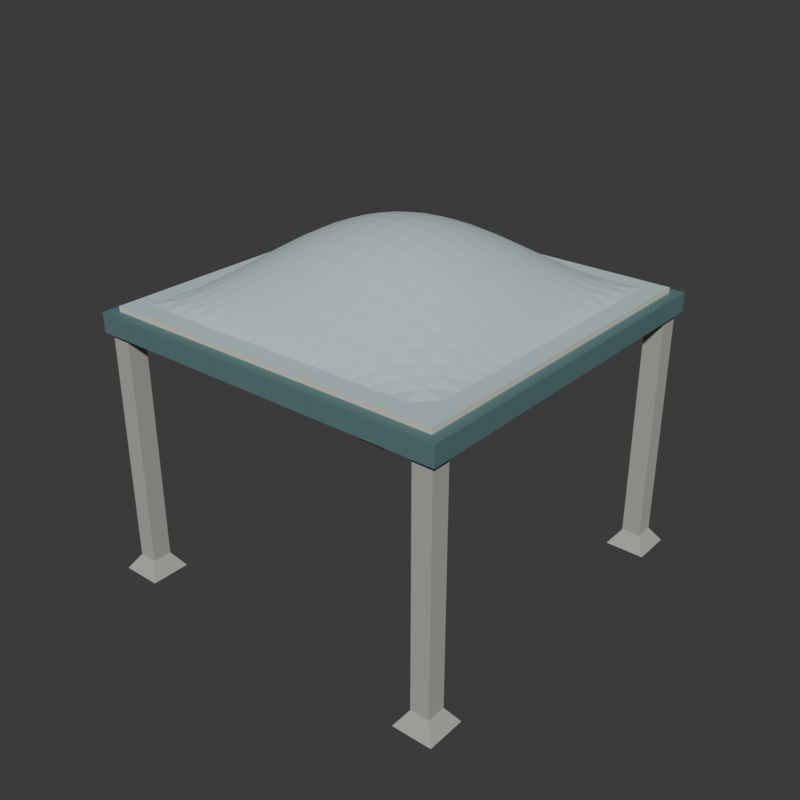 # Source: source.blend  (saved by Blender 4.3.34; exported with 4.5.12 LTS)
import bpy
from mathutils import Matrix  # noqa: F401  (used for matrix-valued properties, if any)

bpy.ops.wm.read_factory_settings(use_empty=True)
scene = bpy.context.scene
scene.name = 'Scene'

# ---- collections
col_collection = bpy.data.collections.new('Collection'); scene.collection.children.link(col_collection)

# ---- materials (node trees are filled in below, after node groups)
mat_cushionwholeupperpaleblue = bpy.data.materials.new('CushionWholeUpperPaleBlue')
mat_cushionwholeupperpaleblue.diffuse_color = (0.5, 0.66, 0.69, 1.0)
mat_cushionwholelowerwarmivory = bpy.data.materials.new('CushionWholeLowerWarmIvory')
mat_cushionwholelowerwarmivory.diffuse_color = (0.66, 0.64, 0.54, 1.0)
mat_wholeperimeterframedeepteal = bpy.data.materials.new('WholePerimeterFrameDeepTeal')
mat_wholeperimeterframedeepteal.diffuse_color = (0.12, 0.23, 0.24, 1.0)
mat_wholeintegralfootcolumns = bpy.data.materials.new('WholeIntegralFootColumns')
mat_wholeintegralfootcolumns.diffuse_color = (0.43, 0.42, 0.38, 1.0)

# ---- material node trees
mat_cushionwholeupperpaleblue.use_nodes = True; mat_cushionwholeupperpaleblue.node_tree.nodes.clear()
_N = mat_cushionwholeupperpaleblue.node_tree.nodes; _L = mat_cushionwholeupperpaleblue.node_tree.links
n0 = _N.new('ShaderNodeBsdfPrincipled'); n0.name = 'Principled BSDF'; n0.location = (10, 300)
n0.inputs[0].default_value = (0.5, 0.66, 0.69, 1.0)
n0.inputs[2].default_value = 0.79
n1 = _N.new('ShaderNodeOutputMaterial'); n1.name = 'Material Output'; n1.location = (300, 300)
_L.new(n0.outputs[0], n1.inputs[0])
n1.is_active_output = True
mat_cushionwholelowerwarmivory.use_nodes = True; mat_cushionwholelowerwarmivory.node_tree.nodes.clear()
_N = mat_cushionwholelowerwarmivory.node_tree.nodes; _L = mat_cushionwholelowerwarmivory.node_tree.links
n0 = _N.new('ShaderNodeBsdfPrincipled'); n0.name = 'Principled BSDF'; n0.location = (10, 300)
n0.inputs[0].default_value = (0.66, 0.64, 0.54, 1.0)
n0.inputs[2].default_value = 0.87
n1 = _N.new('ShaderNodeOutputMaterial'); n1.name = 'Material Output'; n1.location = (300, 300)
_L.new(n0.outputs[0], n1.inputs[0])
n1.is_active_output = True
mat_wholeperimeterframedeepteal.use_nodes = True; mat_wholeperimeterframedeepteal.node_tree.nodes.clear()
_N = mat_wholeperimeterframedeepteal.node_tree.nodes; _L = mat_wholeperimeterframedeepteal.node_tree.links
n0 = _N.new('ShaderNodeBsdfPrincipled'); n0.name = 'Principled BSDF'; n0.location = (10, 300)
n0.inputs[0].default_value = (0.12, 0.23, 0.24, 1.0)
n0.inputs[1].default_value = 0.22
n0.inputs[2].default_value = 0.65
n1 = _N.new('ShaderNodeOutputMaterial'); n1.name = 'Material Output'; n1.location = (300, 300)
_L.new(n0.outputs[0], n1.inputs[0])
n1.is_active_output = True
mat_wholeintegralfootcolumns.use_nodes = True; mat_wholeintegralfootcolumns.node_tree.nodes.clear()
_N = mat_wholeintegralfootcolumns.node_tree.nodes; _L = mat_wholeintegralfootcolumns.node_tree.links
n0 = _N.new('ShaderNodeBsdfPrincipled'); n0.name = 'Principled BSDF'; n0.location = (10, 300)
n0.inputs[0].default_value = (0.43, 0.42, 0.38, 1.0)
n0.inputs[2].default_value = 0.9
n1 = _N.new('ShaderNodeOutputMaterial'); n1.name = 'Material Output'; n1.location = (300, 300)
_L.new(n0.outputs[0], n1.inputs[0])
n1.is_active_output = True

# ---- world
world_world = bpy.data.worlds.new('World'); scene.world = world_world
world_world.use_nodes = True; world_world.node_tree.nodes.clear()
_N = world_world.node_tree.nodes; _L = world_world.node_tree.links
n0 = _N.new('ShaderNodeOutputWorld'); n0.name = 'World Output'; n0.location = (300, 300)
n1 = _N.new('ShaderNodeBackground'); n1.name = 'Background'; n1.location = (10, 300)
n1.inputs[0].default_value = (0.05088, 0.05088, 0.05088, 1.0)
_L.new(n1.outputs[0], n0.inputs[0])
n0.is_active_output = True
world_world.color = (0.05088, 0.05088, 0.05088)
world_world.sun_shadow_jitter_overblur = 0.0

# ---- meshes
me_wholedoublebulgedroofcushionexteriormesh = bpy.data.meshes.new('WholeDoubleBulgedRoofCushionExteriorMesh')
me_wholedoublebulgedroofcushionexteriormesh.from_pydata([(-2.0, -2.0, 3.12), (-1.78, -2.0, 3.12), (-1.558, -2.0, 3.12), (-1.335, -2.0, 3.12), (-1.112, -2.0, 3.12), (-0.89, -2.0, 3.12), (-0.6675, -2.0, 3.12), (-0.445, -2.0, 3.12), (-0.2225, -2.0, 3.12), (0.0, -2.0, 3.12), (0.2225, -2.0, 3.12), (0.445, -2.0, 3.12), (0.6675, -2.0, 3.12), (0.89, -2.0, 3.12), (1.112, -2.0, 3.12), (1.335, -2.0, 3.12), (1.558, -2.0, 3.12), (1.78, -2.0, 3.12), (2.0, -2.0, 3.12), (-2.0, -1.78, 3.12), (-1.78, -1.78, 3.12), (-1.558, -1.78, 3.12), (-1.335, -1.78, 3.12), (-1.112, -1.78, 3.12), (-0.89, -1.78, 3.12), (-0.6675, -1.78, 3.12), (-0.445, -1.78, 3.12), (-0.2225, -1.78, 3.12), (0.0, -1.78, 3.12), (0.2225, -1.78, 3.12), (0.445, -1.78, 3.12), (0.6675, -1.78, 3.12), (0.89, -1.78, 3.12), (1.112, -1.78, 3.12), (1.335, -1.78, 3.12), (1.558, -1.78, 3.12), (1.78, -1.78, 3.12), (2.0, -1.78, 3.12), (-2.0, -1.558, 3.12), (-1.78, -1.558, 3.12), (-1.558, -1.558, 3.076), (-1.335, -1.558, 3.038), (-1.112, -1.558, 3.006), (-0.89, -1.558, 2.979), (-0.6675, -1.558, 2.959), (-0.445, -1.558, 2.944), (-0.2225, -1.558, 2.935), (0.0, -1.558, 2.932), (0.2225, -1.558, 2.935), (0.445, -1.558, 2.944), (0.6675, -1.558, 2.959), (0.89, -1.558, 2.979), (1.112, -1.558, 3.006), (1.335, -1.558, 3.038), (1.558, -1.558, 3.076), (1.78, -1.558, 3.12), (2.0, -1.558, 3.12), (-2.0, -1.335, 3.12), (-1.78, -1.335, 3.12), (-1.558, -1.335, 3.038), (-1.335, -1.335, 2.967), (-1.112, -1.335, 2.907), (-0.89, -1.335, 2.858), (-0.6675, -1.335, 2.819), (-0.445, -1.335, 2.792), (-0.2225, -1.335, 2.775), (0.0, -1.335, 2.77), (0.2225, -1.335, 2.775), (0.445, -1.335, 2.792), (0.6675, -1.335, 2.819), (0.89, -1.335, 2.858), (1.112, -1.335, 2.907), (1.335, -1.335, 2.967), (1.558, -1.335, 3.038), (1.78, -1.335, 3.12), (2.0, -1.335, 3.12), (-2.0, -1.112, 3.12), (-1.78, -1.112, 3.12), (-1.558, -1.112, 3.006), (-1.335, -1.112, 2.907), (-1.112, -1.112, 2.823), (-0.89, -1.112, 2.754), (-0.6675, -1.112, 2.701), (-0.445, -1.112, 2.663), (-0.2225, -1.112, 2.64), (0.0, -1.112, 2.632), (0.2225, -1.112, 2.64), (0.445, -1.112, 2.663), (0.6675, -1.112, 2.701), (0.89, -1.112, 2.754), (1.112, -1.112, 2.823), (1.335, -1.112, 2.907), (1.558, -1.112, 3.006), (1.78, -1.112, 3.12), (2.0, -1.112, 3.12), (-2.0, -0.89, 3.12), (-1.78, -0.89, 3.12), (-1.558, -0.89, 2.979), (-1.335, -0.89, 2.858), (-1.112, -0.89, 2.754), (-0.89, -0.89, 2.67), (-0.6675, -0.89, 2.604), (-0.445, -0.89, 2.557), (-0.2225, -0.89, 2.529), (0.0, -0.89, 2.52), (0.2225, -0.89, 2.529), (0.445, -0.89, 2.557), (0.6675, -0.89, 2.604), (0.89, -0.89, 2.67), (1.112, -0.89, 2.754), (1.335, -0.89, 2.858), (1.558, -0.89, 2.979), (1.78, -0.89, 3.12), (2.0, -0.89, 3.12), (-2.0, -0.6675, 3.12), (-1.78, -0.6675, 3.12), (-1.558, -0.6675, 2.959), (-1.335, -0.6675, 2.819), (-1.112, -0.6675, 2.701), (-0.89, -0.6675, 2.604), (-0.6675, -0.6675, 2.529), (-0.445, -0.6675, 2.475), (-0.2225, -0.6675, 2.443), (0.0, -0.6675, 2.432), (0.2225, -0.6675, 2.443), (0.445, -0.6675, 2.475), (0.6675, -0.6675, 2.529), (0.89, -0.6675, 2.604), (1.112, -0.6675, 2.701), (1.335, -0.6675, 2.819), (1.558, -0.6675, 2.959), (1.78, -0.6675, 3.12), (2.0, -0.6675, 3.12), (-2.0, -0.445, 3.12), (-1.78, -0.445, 3.12), (-1.558, -0.445, 2.944), (-1.335, -0.445, 2.792), (-1.112, -0.445, 2.663), (-0.89, -0.445, 2.557), (-0.6675, -0.445, 2.475), (-0.445, -0.445, 2.417), (-0.2225, -0.445, 2.382), (0.0, -0.445, 2.37), (0.2225, -0.445, 2.382), (0.445, -0.445, 2.417), (0.6675, -0.445, 2.475), (0.89, -0.445, 2.557), (1.112, -0.445, 2.663), (1.335, -0.445, 2.792), (1.558, -0.445, 2.944), (1.78, -0.445, 3.12), (2.0, -0.445, 3.12), (-2.0, -0.2225, 3.12), (-1.78, -0.2225, 3.12), (-1.558, -0.2225, 2.935), (-1.335, -0.2225, 2.775), (-1.112, -0.2225, 2.64), (-0.89, -0.2225, 2.529), (-0.6675, -0.2225, 2.443), (-0.445, -0.2225, 2.382), (-0.2225, -0.2225, 2.345), (0.0, -0.2225, 2.332), (0.2225, -0.2225, 2.345), (0.445, -0.2225, 2.382), (0.6675, -0.2225, 2.443), (0.89, -0.2225, 2.529), (1.112, -0.2225, 2.64), (1.335, -0.2225, 2.775), (1.558, -0.2225, 2.935), (1.78, -0.2225, 3.12), (2.0, -0.2225, 3.12), (-2.0, 0.0, 3.12), (-1.78, 0.0, 3.12), (-1.558, 0.0, 2.932), (-1.335, 0.0, 2.77), (-1.112, 0.0, 2.632), (-0.89, 0.0, 2.52), (-0.6675, 0.0, 2.432), (-0.445, 0.0, 2.37), (-0.2225, 0.0, 2.332), (0.0, 0.0, 2.32), (0.2225, 0.0, 2.332), (0.445, 0.0, 2.37), (0.6675, 0.0, 2.432), (0.89, 0.0, 2.52), (1.112, 0.0, 2.632), (1.335, 0.0, 2.77), (1.558, 0.0, 2.932), (1.78, 0.0, 3.12), (2.0, 0.0, 3.12), (-2.0, 0.2225, 3.12), (-1.78, 0.2225, 3.12), (-1.558, 0.2225, 2.935), (-1.335, 0.2225, 2.775), (-1.112, 0.2225, 2.64), (-0.89, 0.2225, 2.529), (-0.6675, 0.2225, 2.443), (-0.445, 0.2225, 2.382), (-0.2225, 0.2225, 2.345), (0.0, 0.2225, 2.332), (0.2225, 0.2225, 2.345), (0.445, 0.2225, 2.382), (0.6675, 0.2225, 2.443), (0.89, 0.2225, 2.529), (1.112, 0.2225, 2.64), (1.335, 0.2225, 2.775), (1.558, 0.2225, 2.935), (1.78, 0.2225, 3.12), (2.0, 0.2225, 3.12), (-2.0, 0.445, 3.12), (-1.78, 0.445, 3.12), (-1.558, 0.445, 2.944), (-1.335, 0.445, 2.792), (-1.112, 0.445, 2.663), (-0.89, 0.445, 2.557), (-0.6675, 0.445, 2.475), (-0.445, 0.445, 2.417), (-0.2225, 0.445, 2.382), (0.0, 0.445, 2.37), (0.2225, 0.445, 2.382), (0.445, 0.445, 2.417), (0.6675, 0.445, 2.475), (0.89, 0.445, 2.557), (1.112, 0.445, 2.663), (1.335, 0.445, 2.792), (1.558, 0.445, 2.944), (1.78, 0.445, 3.12), (2.0, 0.445, 3.12), (-2.0, 0.6675, 3.12), (-1.78, 0.6675, 3.12), (-1.558, 0.6675, 2.959), (-1.335, 0.6675, 2.819), (-1.112, 0.6675, 2.701), (-0.89, 0.6675, 2.604), (-0.6675, 0.6675, 2.529), (-0.445, 0.6675, 2.475), (-0.2225, 0.6675, 2.443), (0.0, 0.6675, 2.432), (0.2225, 0.6675, 2.443), (0.445, 0.6675, 2.475), (0.6675, 0.6675, 2.529), (0.89, 0.6675, 2.604), (1.112, 0.6675, 2.701), (1.335, 0.6675, 2.819), (1.558, 0.6675, 2.959), (1.78, 0.6675, 3.12), (2.0, 0.6675, 3.12), (-2.0, 0.89, 3.12), (-1.78, 0.89, 3.12), (-1.558, 0.89, 2.979), (-1.335, 0.89, 2.858), (-1.112, 0.89, 2.754), (-0.89, 0.89, 2.67), (-0.6675, 0.89, 2.604), (-0.445, 0.89, 2.557), (-0.2225, 0.89, 2.529), (0.0, 0.89, 2.52), (0.2225, 0.89, 2.529), (0.445, 0.89, 2.557), (0.6675, 0.89, 2.604), (0.89, 0.89, 2.67), (1.112, 0.89, 2.754), (1.335, 0.89, 2.858), (1.558, 0.89, 2.979), (1.78, 0.89, 3.12), (2.0, 0.89, 3.12), (-2.0, 1.112, 3.12), (-1.78, 1.112, 3.12), (-1.558, 1.112, 3.006), (-1.335, 1.112, 2.907), (-1.112, 1.112, 2.823), (-0.89, 1.112, 2.754), (-0.6675, 1.112, 2.701), (-0.445, 1.112, 2.663), (-0.2225, 1.112, 2.64), (0.0, 1.112, 2.632), (0.2225, 1.112, 2.64), (0.445, 1.112, 2.663), (0.6675, 1.112, 2.701), (0.89, 1.112, 2.754), (1.112, 1.112, 2.823), (1.335, 1.112, 2.907), (1.558, 1.112, 3.006), (1.78, 1.112, 3.12), (2.0, 1.112, 3.12), (-2.0, 1.335, 3.12), (-1.78, 1.335, 3.12), (-1.558, 1.335, 3.038), (-1.335, 1.335, 2.967), (-1.112, 1.335, 2.907), (-0.89, 1.335, 2.858), (-0.6675, 1.335, 2.819), (-0.445, 1.335, 2.792), (-0.2225, 1.335, 2.775), (0.0, 1.335, 2.77), (0.2225, 1.335, 2.775), (0.445, 1.335, 2.792), (0.6675, 1.335, 2.819), (0.89, 1.335, 2.858), (1.112, 1.335, 2.907), (1.335, 1.335, 2.967), (1.558, 1.335, 3.038), (1.78, 1.335, 3.12), (2.0, 1.335, 3.12), (-2.0, 1.558, 3.12), (-1.78, 1.558, 3.12), (-1.558, 1.558, 3.076), (-1.335, 1.558, 3.038), (-1.112, 1.558, 3.006), (-0.89, 1.558, 2.979), (-0.6675, 1.558, 2.959), (-0.445, 1.558, 2.944), (-0.2225, 1.558, 2.935), (0.0, 1.558, 2.932), (0.2225, 1.558, 2.935), (0.445, 1.558, 2.944), (0.6675, 1.558, 2.959), (0.89, 1.558, 2.979), (1.112, 1.558, 3.006), (1.335, 1.558, 3.038), (1.558, 1.558, 3.076), (1.78, 1.558, 3.12), (2.0, 1.558, 3.12), (-2.0, 1.78, 3.12), (-1.78, 1.78, 3.12), (-1.558, 1.78, 3.12), (-1.335, 1.78, 3.12), (-1.112, 1.78, 3.12), (-0.89, 1.78, 3.12), (-0.6675, 1.78, 3.12), (-0.445, 1.78, 3.12), (-0.2225, 1.78, 3.12), (0.0, 1.78, 3.12), (0.2225, 1.78, 3.12), (0.445, 1.78, 3.12), (0.6675, 1.78, 3.12), (0.89, 1.78, 3.12), (1.112, 1.78, 3.12), (1.335, 1.78, 3.12), (1.558, 1.78, 3.12), (1.78, 1.78, 3.12), (2.0, 1.78, 3.12), (-2.0, 2.0, 3.12), (-1.78, 2.0, 3.12), (-1.558, 2.0, 3.12), (-1.335, 2.0, 3.12), (-1.112, 2.0, 3.12), (-0.89, 2.0, 3.12), (-0.6675, 2.0, 3.12), (-0.445, 2.0, 3.12), (-0.2225, 2.0, 3.12), (0.0, 2.0, 3.12), (0.2225, 2.0, 3.12), (0.445, 2.0, 3.12), (0.6675, 2.0, 3.12), (0.89, 2.0, 3.12), (1.112, 2.0, 3.12), (1.335, 2.0, 3.12), (1.558, 2.0, 3.12), (1.78, 2.0, 3.12), (2.0, 2.0, 3.12), (-2.0, -2.0, 3.18), (-1.78, -2.0, 3.18), (-1.558, -2.0, 3.18), (-1.335, -2.0, 3.18), (-1.112, -2.0, 3.18), (-0.89, -2.0, 3.18), (-0.6675, -2.0, 3.18), (-0.445, -2.0, 3.18), (-0.2225, -2.0, 3.18), (0.0, -2.0, 3.18), (0.2225, -2.0, 3.18), (0.445, -2.0, 3.18), (0.6675, -2.0, 3.18), (0.89, -2.0, 3.18), (1.112, -2.0, 3.18), (1.335, -2.0, 3.18), (1.558, -2.0, 3.18), (1.78, -2.0, 3.18), (2.0, -2.0, 3.18), (-2.0, -1.78, 3.18), (-1.78, -1.78, 3.18), (-1.558, -1.78, 3.18), (-1.335, -1.78, 3.18), (-1.112, -1.78, 3.18), (-0.89, -1.78, 3.18), (-0.6675, -1.78, 3.18), (-0.445, -1.78, 3.18), (-0.2225, -1.78, 3.18), (0.0, -1.78, 3.18), (0.2225, -1.78, 3.18), (0.445, -1.78, 3.18), (0.6675, -1.78, 3.18), (0.89, -1.78, 3.18), (1.112, -1.78, 3.18), (1.335, -1.78, 3.18), (1.558, -1.78, 3.18), (1.78, -1.78, 3.18), (2.0, -1.78, 3.18), (-2.0, -1.558, 3.18), (-1.78, -1.558, 3.18), (-1.558, -1.558, 3.224), (-1.335, -1.558, 3.262), (-1.112, -1.558, 3.294), (-0.89, -1.558, 3.321), (-0.6675, -1.558, 3.341), (-0.445, -1.558, 3.356), (-0.2225, -1.558, 3.365), (0.0, -1.558, 3.368), (0.2225, -1.558, 3.365), (0.445, -1.558, 3.356), (0.6675, -1.558, 3.341), (0.89, -1.558, 3.321), (1.112, -1.558, 3.294), (1.335, -1.558, 3.262), (1.558, -1.558, 3.224), (1.78, -1.558, 3.18), (2.0, -1.558, 3.18), (-2.0, -1.335, 3.18), (-1.78, -1.335, 3.18), (-1.558, -1.335, 3.262), (-1.335, -1.335, 3.333), (-1.112, -1.335, 3.393), (-0.89, -1.335, 3.443), (-0.6675, -1.335, 3.481), (-0.445, -1.335, 3.508), (-0.2225, -1.335, 3.525), (0.0, -1.335, 3.53), (0.2225, -1.335, 3.525), (0.445, -1.335, 3.508), (0.6675, -1.335, 3.481), (0.89, -1.335, 3.443), (1.112, -1.335, 3.393), (1.335, -1.335, 3.333), (1.558, -1.335, 3.262), (1.78, -1.335, 3.18), (2.0, -1.335, 3.18), (-2.0, -1.112, 3.18), (-1.78, -1.112, 3.18), (-1.558, -1.112, 3.294), (-1.335, -1.112, 3.393), (-1.112, -1.112, 3.477), (-0.89, -1.112, 3.546), (-0.6675, -1.112, 3.599), (-0.445, -1.112, 3.637), (-0.2225, -1.112, 3.66), (0.0, -1.112, 3.668), (0.2225, -1.112, 3.66), (0.445, -1.112, 3.637), (0.6675, -1.112, 3.599), (0.89, -1.112, 3.546), (1.112, -1.112, 3.477), (1.335, -1.112, 3.393), (1.558, -1.112, 3.294), (1.78, -1.112, 3.18), (2.0, -1.112, 3.18), (-2.0, -0.89, 3.18), (-1.78, -0.89, 3.18), (-1.558, -0.89, 3.321), (-1.335, -0.89, 3.443), (-1.112, -0.89, 3.546), (-0.89, -0.89, 3.63), (-0.6675, -0.89, 3.696), (-0.445, -0.89, 3.743), (-0.2225, -0.89, 3.771), (0.0, -0.89, 3.78), (0.2225, -0.89, 3.771), (0.445, -0.89, 3.743), (0.6675, -0.89, 3.696), (0.89, -0.89, 3.63), (1.112, -0.89, 3.546), (1.335, -0.89, 3.443), (1.558, -0.89, 3.321), (1.78, -0.89, 3.18), (2.0, -0.89, 3.18), (-2.0, -0.6675, 3.18), (-1.78, -0.6675, 3.18), (-1.558, -0.6675, 3.341), (-1.335, -0.6675, 3.481), (-1.112, -0.6675, 3.599), (-0.89, -0.6675, 3.696), (-0.6675, -0.6675, 3.771), (-0.445, -0.6675, 3.825), (-0.2225, -0.6675, 3.857), (0.0, -0.6675, 3.868), (0.2225, -0.6675, 3.857), (0.445, -0.6675, 3.825), (0.6675, -0.6675, 3.771), (0.89, -0.6675, 3.696), (1.112, -0.6675, 3.599), (1.335, -0.6675, 3.481), (1.558, -0.6675, 3.341), (1.78, -0.6675, 3.18), (2.0, -0.6675, 3.18), (-2.0, -0.445, 3.18), (-1.78, -0.445, 3.18), (-1.558, -0.445, 3.356), (-1.335, -0.445, 3.508), (-1.112, -0.445, 3.637), (-0.89, -0.445, 3.743), (-0.6675, -0.445, 3.825), (-0.445, -0.445, 3.883), (-0.2225, -0.445, 3.918), (0.0, -0.445, 3.93), (0.2225, -0.445, 3.918), (0.445, -0.445, 3.883), (0.6675, -0.445, 3.825), (0.89, -0.445, 3.743), (1.112, -0.445, 3.637), (1.335, -0.445, 3.508), (1.558, -0.445, 3.356), (1.78, -0.445, 3.18), (2.0, -0.445, 3.18), (-2.0, -0.2225, 3.18), (-1.78, -0.2225, 3.18), (-1.558, -0.2225, 3.365), (-1.335, -0.2225, 3.525), (-1.112, -0.2225, 3.66), (-0.89, -0.2225, 3.771), (-0.6675, -0.2225, 3.857), (-0.445, -0.2225, 3.918), (-0.2225, -0.2225, 3.955), (0.0, -0.2225, 3.967), (0.2225, -0.2225, 3.955), (0.445, -0.2225, 3.918), (0.6675, -0.2225, 3.857), (0.89, -0.2225, 3.771), (1.112, -0.2225, 3.66), (1.335, -0.2225, 3.525), (1.558, -0.2225, 3.365), (1.78, -0.2225, 3.18), (2.0, -0.2225, 3.18), (-2.0, 0.0, 3.18), (-1.78, 0.0, 3.18), (-1.558, 0.0, 3.368), (-1.335, 0.0, 3.53), (-1.112, 0.0, 3.668), (-0.89, 0.0, 3.78), (-0.6675, 0.0, 3.868), (-0.445, 0.0, 3.93), (-0.2225, 0.0, 3.967), (0.0, 0.0, 3.98), (0.2225, 0.0, 3.967), (0.445, 0.0, 3.93), (0.6675, 0.0, 3.868), (0.89, 0.0, 3.78), (1.112, 0.0, 3.668), (1.335, 0.0, 3.53), (1.558, 0.0, 3.368), (1.78, 0.0, 3.18), (2.0, 0.0, 3.18), (-2.0, 0.2225, 3.18), (-1.78, 0.2225, 3.18), (-1.558, 0.2225, 3.365), (-1.335, 0.2225, 3.525), (-1.112, 0.2225, 3.66), (-0.89, 0.2225, 3.771), (-0.6675, 0.2225, 3.857), (-0.445, 0.2225, 3.918), (-0.2225, 0.2225, 3.955), (0.0, 0.2225, 3.967), (0.2225, 0.2225, 3.955), (0.445, 0.2225, 3.918), (0.6675, 0.2225, 3.857), (0.89, 0.2225, 3.771), (1.112, 0.2225, 3.66), (1.335, 0.2225, 3.525), (1.558, 0.2225, 3.365), (1.78, 0.2225, 3.18), (2.0, 0.2225, 3.18), (-2.0, 0.445, 3.18), (-1.78, 0.445, 3.18), (-1.558, 0.445, 3.356), (-1.335, 0.445, 3.508), (-1.112, 0.445, 3.637), (-0.89, 0.445, 3.743), (-0.6675, 0.445, 3.825), (-0.445, 0.445, 3.883), (-0.2225, 0.445, 3.918), (0.0, 0.445, 3.93), (0.2225, 0.445, 3.918), (0.445, 0.445, 3.883), (0.6675, 0.445, 3.825), (0.89, 0.445, 3.743), (1.112, 0.445, 3.637), (1.335, 0.445, 3.508), (1.558, 0.445, 3.356), (1.78, 0.445, 3.18), (2.0, 0.445, 3.18), (-2.0, 0.6675, 3.18), (-1.78, 0.6675, 3.18), (-1.558, 0.6675, 3.341), (-1.335, 0.6675, 3.481), (-1.112, 0.6675, 3.599), (-0.89, 0.6675, 3.696), (-0.6675, 0.6675, 3.771), (-0.445, 0.6675, 3.825), (-0.2225, 0.6675, 3.857), (0.0, 0.6675, 3.868), (0.2225, 0.6675, 3.857), (0.445, 0.6675, 3.825), (0.6675, 0.6675, 3.771), (0.89, 0.6675, 3.696), (1.112, 0.6675, 3.599), (1.335, 0.6675, 3.481), (1.558, 0.6675, 3.341), (1.78, 0.6675, 3.18), (2.0, 0.6675, 3.18), (-2.0, 0.89, 3.18), (-1.78, 0.89, 3.18), (-1.558, 0.89, 3.321), (-1.335, 0.89, 3.443), (-1.112, 0.89, 3.546), (-0.89, 0.89, 3.63), (-0.6675, 0.89, 3.696), (-0.445, 0.89, 3.743), (-0.2225, 0.89, 3.771), (0.0, 0.89, 3.78), (0.2225, 0.89, 3.771), (0.445, 0.89, 3.743), (0.6675, 0.89, 3.696), (0.89, 0.89, 3.63), (1.112, 0.89, 3.546), (1.335, 0.89, 3.443), (1.558, 0.89, 3.321), (1.78, 0.89, 3.18), (2.0, 0.89, 3.18), (-2.0, 1.112, 3.18), (-1.78, 1.112, 3.18), (-1.558, 1.112, 3.294), (-1.335, 1.112, 3.393), (-1.112, 1.112, 3.477), (-0.89, 1.112, 3.546), (-0.6675, 1.112, 3.599), (-0.445, 1.112, 3.637), (-0.2225, 1.112, 3.66), (0.0, 1.112, 3.668), (0.2225, 1.112, 3.66), (0.445, 1.112, 3.637), (0.6675, 1.112, 3.599), (0.89, 1.112, 3.546), (1.112, 1.112, 3.477), (1.335, 1.112, 3.393), (1.558, 1.112, 3.294), (1.78, 1.112, 3.18), (2.0, 1.112, 3.18), (-2.0, 1.335, 3.18), (-1.78, 1.335, 3.18), (-1.558, 1.335, 3.262), (-1.335, 1.335, 3.333), (-1.112, 1.335, 3.393), (-0.89, 1.335, 3.443), (-0.6675, 1.335, 3.481), (-0.445, 1.335, 3.508), (-0.2225, 1.335, 3.525), (0.0, 1.335, 3.53), (0.2225, 1.335, 3.525), (0.445, 1.335, 3.508), (0.6675, 1.335, 3.481), (0.89, 1.335, 3.443), (1.112, 1.335, 3.393), (1.335, 1.335, 3.333), (1.558, 1.335, 3.262), (1.78, 1.335, 3.18), (2.0, 1.335, 3.18), (-2.0, 1.558, 3.18), (-1.78, 1.558, 3.18), (-1.558, 1.558, 3.224), (-1.335, 1.558, 3.262), (-1.112, 1.558, 3.294), (-0.89, 1.558, 3.321), (-0.6675, 1.558, 3.341), (-0.445, 1.558, 3.356), (-0.2225, 1.558, 3.365), (0.0, 1.558, 3.368), (0.2225, 1.558, 3.365), (0.445, 1.558, 3.356), (0.6675, 1.558, 3.341), (0.89, 1.558, 3.321), (1.112, 1.558, 3.294), (1.335, 1.558, 3.262), (1.558, 1.558, 3.224), (1.78, 1.558, 3.18), (2.0, 1.558, 3.18), (-2.0, 1.78, 3.18), (-1.78, 1.78, 3.18), (-1.558, 1.78, 3.18), (-1.335, 1.78, 3.18), (-1.112, 1.78, 3.18), (-0.89, 1.78, 3.18), (-0.6675, 1.78, 3.18), (-0.445, 1.78, 3.18), (-0.2225, 1.78, 3.18), (0.0, 1.78, 3.18), (0.2225, 1.78, 3.18), (0.445, 1.78, 3.18), (0.6675, 1.78, 3.18), (0.89, 1.78, 3.18), (1.112, 1.78, 3.18), (1.335, 1.78, 3.18), (1.558, 1.78, 3.18), (1.78, 1.78, 3.18), (2.0, 1.78, 3.18), (-2.0, 2.0, 3.18), (-1.78, 2.0, 3.18), (-1.558, 2.0, 3.18), (-1.335, 2.0, 3.18), (-1.112, 2.0, 3.18), (-0.89, 2.0, 3.18), (-0.6675, 2.0, 3.18), (-0.445, 2.0, 3.18), (-0.2225, 2.0, 3.18), (0.0, 2.0, 3.18), (0.2225, 2.0, 3.18), (0.445, 2.0, 3.18), (0.6675, 2.0, 3.18), (0.89, 2.0, 3.18), (1.112, 2.0, 3.18), (1.335, 2.0, 3.18), (1.558, 2.0, 3.18), (1.78, 2.0, 3.18), (2.0, 2.0, 3.18)], [], [(0, 20, 1), (0, 19, 20), (361, 362, 381), (361, 381, 380), (1, 21, 2), (1, 20, 21), (362, 363, 382), (362, 382, 381), (2, 22, 3), (2, 21, 22), (363, 364, 383), (363, 383, 382), (3, 23, 4), (3, 22, 23), (364, 365, 384), (364, 384, 383), (4, 24, 5), (4, 23, 24), (365, 366, 385), (365, 385, 384), (5, 25, 6), (5, 24, 25), (366, 367, 386), (366, 386, 385), (6, 26, 7), (6, 25, 26), (367, 368, 387), (367, 387, 386), (7, 27, 8), (7, 26, 27), (368, 369, 388), (368, 388, 387), (8, 28, 9), (8, 27, 28), (369, 370, 389), (369, 389, 388), (9, 29, 10), (9, 28, 29), (370, 371, 390), (370, 390, 389), (10, 30, 11), (10, 29, 30), (371, 372, 391), (371, 391, 390), (11, 31, 12), (11, 30, 31), (372, 373, 392), (372, 392, 391), (12, 32, 13), (12, 31, 32), (373, 374, 393), (373, 393, 392), (13, 33, 14), (13, 32, 33), (374, 375, 394), (374, 394, 393), (14, 34, 15), (14, 33, 34), (375, 376, 395), (375, 395, 394), (15, 35, 16), (15, 34, 35), (376, 377, 396), (376, 396, 395), (16, 36, 17), (16, 35, 36), (377, 378, 397), (377, 397, 396), (17, 37, 18), (17, 36, 37), (378, 379, 398), (378, 398, 397), (19, 39, 20), (19, 38, 39), (380, 381, 400), (380, 400, 399), (20, 40, 21), (20, 39, 40), (381, 382, 401), (381, 401, 400), (21, 41, 22), (21, 40, 41), (382, 383, 402), (382, 402, 401), (22, 42, 23), (22, 41, 42), (383, 384, 403), (383, 403, 402), (23, 43, 24), (23, 42, 43), (384, 385, 404), (384, 404, 403), (24, 44, 25), (24, 43, 44), (385, 386, 405), (385, 405, 404), (25, 45, 26), (25, 44, 45), (386, 387, 406), (386, 406, 405), (26, 46, 27), (26, 45, 46), (387, 388, 407), (387, 407, 406), (27, 47, 28), (27, 46, 47), (388, 389, 408), (388, 408, 407), (28, 48, 29), (28, 47, 48), (389, 390, 409), (389, 409, 408), (29, 49, 30), (29, 48, 49), (390, 391, 410), (390, 410, 409), (30, 50, 31), (30, 49, 50), (391, 392, 411), (391, 411, 410), (31, 51, 32), (31, 50, 51), (392, 393, 412), (392, 412, 411), (32, 52, 33), (32, 51, 52), (393, 394, 413), (393, 413, 412), (33, 53, 34), (33, 52, 53), (394, 395, 414), (394, 414, 413), (34, 54, 35), (34, 53, 54), (395, 396, 415), (395, 415, 414), (35, 55, 36), (35, 54, 55), (396, 397, 416), (396, 416, 415), (36, 56, 37), (36, 55, 56), (397, 398, 417), (397, 417, 416), (38, 58, 39), (38, 57, 58), (399, 400, 419), (399, 419, 418), (39, 59, 40), (39, 58, 59), (400, 401, 420), (400, 420, 419), (40, 60, 41), (40, 59, 60), (401, 402, 421), (401, 421, 420), (41, 61, 42), (41, 60, 61), (402, 403, 422), (402, 422, 421), (42, 62, 43), (42, 61, 62), (403, 404, 423), (403, 423, 422), (43, 63, 44), (43, 62, 63), (404, 405, 424), (404, 424, 423), (44, 64, 45), (44, 63, 64), (405, 406, 425), (405, 425, 424), (45, 65, 46), (45, 64, 65), (406, 407, 426), (406, 426, 425), (46, 66, 47), (46, 65, 66), (407, 408, 427), (407, 427, 426), (47, 67, 48), (47, 66, 67), (408, 409, 428), (408, 428, 427), (48, 68, 49), (48, 67, 68), (409, 410, 429), (409, 429, 428), (49, 69, 50), (49, 68, 69), (410, 411, 430), (410, 430, 429), (50, 70, 51), (50, 69, 70), (411, 412, 431), (411, 431, 430), (51, 71, 52), (51, 70, 71), (412, 413, 432), (412, 432, 431), (52, 72, 53), (52, 71, 72), (413, 414, 433), (413, 433, 432), (53, 73, 54), (53, 72, 73), (414, 415, 434), (414, 434, 433), (54, 74, 55), (54, 73, 74), (415, 416, 435), (415, 435, 434), (55, 75, 56), (55, 74, 75), (416, 417, 436), (416, 436, 435), (57, 77, 58), (57, 76, 77), (418, 419, 438), (418, 438, 437), (58, 78, 59), (58, 77, 78), (419, 420, 439), (419, 439, 438), (59, 79, 60), (59, 78, 79), (420, 421, 440), (420, 440, 439), (60, 80, 61), (60, 79, 80), (421, 422, 441), (421, 441, 440), (61, 81, 62), (61, 80, 81), (422, 423, 442), (422, 442, 441), (62, 82, 63), (62, 81, 82), (423, 424, 443), (423, 443, 442), (63, 83, 64), (63, 82, 83), (424, 425, 444), (424, 444, 443), (64, 84, 65), (64, 83, 84), (425, 426, 445), (425, 445, 444), (65, 85, 66), (65, 84, 85), (426, 427, 446), (426, 446, 445), (66, 86, 67), (66, 85, 86), (427, 428, 447), (427, 447, 446), (67, 87, 68), (67, 86, 87), (428, 429, 448), (428, 448, 447), (68, 88, 69), (68, 87, 88), (429, 430, 449), (429, 449, 448), (69, 89, 70), (69, 88, 89), (430, 431, 450), (430, 450, 449), (70, 90, 71), (70, 89, 90), (431, 432, 451), (431, 451, 450), (71, 91, 72), (71, 90, 91), (432, 433, 452), (432, 452, 451), (72, 92, 73), (72, 91, 92), (433, 434, 453), (433, 453, 452), (73, 93, 74), (73, 92, 93), (434, 435, 454), (434, 454, 453), (74, 94, 75), (74, 93, 94), (435, 436, 455), (435, 455, 454), (76, 96, 77), (76, 95, 96), (437, 438, 457), (437, 457, 456), (77, 97, 78), (77, 96, 97), (438, 439, 458), (438, 458, 457), (78, 98, 79), (78, 97, 98), (439, 440, 459), (439, 459, 458), (79, 99, 80), (79, 98, 99), (440, 441, 460), (440, 460, 459), (80, 100, 81), (80, 99, 100), (441, 442, 461), (441, 461, 460), (81, 101, 82), (81, 100, 101), (442, 443, 462), (442, 462, 461), (82, 102, 83), (82, 101, 102), (443, 444, 463), (443, 463, 462), (83, 103, 84), (83, 102, 103), (444, 445, 464), (444, 464, 463), (84, 104, 85), (84, 103, 104), (445, 446, 465), (445, 465, 464), (85, 105, 86), (85, 104, 105), (446, 447, 466), (446, 466, 465), (86, 106, 87), (86, 105, 106), (447, 448, 467), (447, 467, 466), (87, 107, 88), (87, 106, 107), (448, 449, 468), (448, 468, 467), (88, 108, 89), (88, 107, 108), (449, 450, 469), (449, 469, 468), (89, 109, 90), (89, 108, 109), (450, 451, 470), (450, 470, 469), (90, 110, 91), (90, 109, 110), (451, 452, 471), (451, 471, 470), (91, 111, 92), (91, 110, 111), (452, 453, 472), (452, 472, 471), (92, 112, 93), (92, 111, 112), (453, 454, 473), (453, 473, 472), (93, 113, 94), (93, 112, 113), (454, 455, 474), (454, 474, 473), (95, 115, 96), (95, 114, 115), (456, 457, 476), (456, 476, 475), (96, 116, 97), (96, 115, 116), (457, 458, 477), (457, 477, 476), (97, 117, 98), (97, 116, 117), (458, 459, 478), (458, 478, 477), (98, 118, 99), (98, 117, 118), (459, 460, 479), (459, 479, 478), (99, 119, 100), (99, 118, 119), (460, 461, 480), (460, 480, 479), (100, 120, 101), (100, 119, 120), (461, 462, 481), (461, 481, 480), (101, 121, 102), (101, 120, 121), (462, 463, 482), (462, 482, 481), (102, 122, 103), (102, 121, 122), (463, 464, 483), (463, 483, 482), (103, 123, 104), (103, 122, 123), (464, 465, 484), (464, 484, 483), (104, 124, 105), (104, 123, 124), (465, 466, 485), (465, 485, 484), (105, 125, 106), (105, 124, 125), (466, 467, 486), (466, 486, 485), (106, 126, 107), (106, 125, 126), (467, 468, 487), (467, 487, 486), (107, 127, 108), (107, 126, 127), (468, 469, 488), (468, 488, 487), (108, 128, 109), (108, 127, 128), (469, 470, 489), (469, 489, 488), (109, 129, 110), (109, 128, 129), (470, 471, 490), (470, 490, 489), (110, 130, 111), (110, 129, 130), (471, 472, 491), (471, 491, 490), (111, 131, 112), (111, 130, 131), (472, 473, 492), (472, 492, 491), (112, 132, 113), (112, 131, 132), (473, 474, 493), (473, 493, 492), (114, 134, 115), (114, 133, 134), (475, 476, 495), (475, 495, 494), (115, 135, 116), (115, 134, 135), (476, 477, 496), (476, 496, 495), (116, 136, 117), (116, 135, 136), (477, 478, 497), (477, 497, 496), (117, 137, 118), (117, 136, 137), (478, 479, 498), (478, 498, 497), (118, 138, 119), (118, 137, 138), (479, 480, 499), (479, 499, 498), (119, 139, 120), (119, 138, 139), (480, 481, 500), (480, 500, 499), (120, 140, 121), (120, 139, 140), (481, 482, 501), (481, 501, 500), (121, 141, 122), (121, 140, 141), (482, 483, 502), (482, 502, 501), (122, 142, 123), (122, 141, 142), (483, 484, 503), (483, 503, 502), (123, 143, 124), (123, 142, 143), (484, 485, 504), (484, 504, 503), (124, 144, 125), (124, 143, 144), (485, 486, 505), (485, 505, 504), (125, 145, 126), (125, 144, 145), (486, 487, 506), (486, 506, 505), (126, 146, 127), (126, 145, 146), (487, 488, 507), (487, 507, 506), (127, 147, 128), (127, 146, 147), (488, 489, 508), (488, 508, 507), (128, 148, 129), (128, 147, 148), (489, 490, 509), (489, 509, 508), (129, 149, 130), (129, 148, 149), (490, 491, 510), (490, 510, 509), (130, 150, 131), (130, 149, 150), (491, 492, 511), (491, 511, 510), (131, 151, 132), (131, 150, 151), (492, 493, 512), (492, 512, 511), (133, 153, 134), (133, 152, 153), (494, 495, 514), (494, 514, 513), (134, 154, 135), (134, 153, 154), (495, 496, 515), (495, 515, 514), (135, 155, 136), (135, 154, 155), (496, 497, 516), (496, 516, 515), (136, 156, 137), (136, 155, 156), (497, 498, 517), (497, 517, 516), (137, 157, 138), (137, 156, 157), (498, 499, 518), (498, 518, 517), (138, 158, 139), (138, 157, 158), (499, 500, 519), (499, 519, 518), (139, 159, 140), (139, 158, 159), (500, 501, 520), (500, 520, 519), (140, 160, 141), (140, 159, 160), (501, 502, 521), (501, 521, 520), (141, 161, 142), (141, 160, 161), (502, 503, 522), (502, 522, 521), (142, 162, 143), (142, 161, 162), (503, 504, 523), (503, 523, 522), (143, 163, 144), (143, 162, 163), (504, 505, 524), (504, 524, 523), (144, 164, 145), (144, 163, 164), (505, 506, 525), (505, 525, 524), (145, 165, 146), (145, 164, 165), (506, 507, 526), (506, 526, 525), (146, 166, 147), (146, 165, 166), (507, 508, 527), (507, 527, 526), (147, 167, 148), (147, 166, 167), (508, 509, 528), (508, 528, 527), (148, 168, 149), (148, 167, 168), (509, 510, 529), (509, 529, 528), (149, 169, 150), (149, 168, 169), (510, 511, 530), (510, 530, 529), (150, 170, 151), (150, 169, 170), (511, 512, 531), (511, 531, 530), (152, 172, 153), (152, 171, 172), (513, 514, 533), (513, 533, 532), (153, 173, 154), (153, 172, 173), (514, 515, 534), (514, 534, 533), (154, 174, 155), (154, 173, 174), (515, 516, 535), (515, 535, 534), (155, 175, 156), (155, 174, 175), (516, 517, 536), (516, 536, 535), (156, 176, 157), (156, 175, 176), (517, 518, 537), (517, 537, 536), (157, 177, 158), (157, 176, 177), (518, 519, 538), (518, 538, 537), (158, 178, 159), (158, 177, 178), (519, 520, 539), (519, 539, 538), (159, 179, 160), (159, 178, 179), (520, 521, 540), (520, 540, 539), (160, 180, 161), (160, 179, 180), (521, 522, 541), (521, 541, 540), (161, 181, 162), (161, 180, 181), (522, 523, 542), (522, 542, 541), (162, 182, 163), (162, 181, 182), (523, 524, 543), (523, 543, 542), (163, 183, 164), (163, 182, 183), (524, 525, 544), (524, 544, 543), (164, 184, 165), (164, 183, 184), (525, 526, 545), (525, 545, 544), (165, 185, 166), (165, 184, 185), (526, 527, 546), (526, 546, 545), (166, 186, 167), (166, 185, 186), (527, 528, 547), (527, 547, 546), (167, 187, 168), (167, 186, 187), (528, 529, 548), (528, 548, 547), (168, 188, 169), (168, 187, 188), (529, 530, 549), (529, 549, 548), (169, 189, 170), (169, 188, 189), (530, 531, 550), (530, 550, 549), (171, 191, 172), (171, 190, 191), (532, 533, 552), (532, 552, 551), (172, 192, 173), (172, 191, 192), (533, 534, 553), (533, 553, 552), (173, 193, 174), (173, 192, 193), (534, 535, 554), (534, 554, 553), (174, 194, 175), (174, 193, 194), (535, 536, 555), (535, 555, 554), (175, 195, 176), (175, 194, 195), (536, 537, 556), (536, 556, 555), (176, 196, 177), (176, 195, 196), (537, 538, 557), (537, 557, 556), (177, 197, 178), (177, 196, 197), (538, 539, 558), (538, 558, 557), (178, 198, 179), (178, 197, 198), (539, 540, 559), (539, 559, 558), (179, 199, 180), (179, 198, 199), (540, 541, 560), (540, 560, 559), (180, 200, 181), (180, 199, 200), (541, 542, 561), (541, 561, 560), (181, 201, 182), (181, 200, 201), (542, 543, 562), (542, 562, 561), (182, 202, 183), (182, 201, 202), (543, 544, 563), (543, 563, 562), (183, 203, 184), (183, 202, 203), (544, 545, 564), (544, 564, 563), (184, 204, 185), (184, 203, 204), (545, 546, 565), (545, 565, 564), (185, 205, 186), (185, 204, 205), (546, 547, 566), (546, 566, 565), (186, 206, 187), (186, 205, 206), (547, 548, 567), (547, 567, 566), (187, 207, 188), (187, 206, 207), (548, 549, 568), (548, 568, 567), (188, 208, 189), (188, 207, 208), (549, 550, 569), (549, 569, 568), (190, 210, 191), (190, 209, 210), (551, 552, 571), (551, 571, 570), (191, 211, 192), (191, 210, 211), (552, 553, 572), (552, 572, 571), (192, 212, 193), (192, 211, 212), (553, 554, 573), (553, 573, 572), (193, 213, 194), (193, 212, 213), (554, 555, 574), (554, 574, 573), (194, 214, 195), (194, 213, 214), (555, 556, 575), (555, 575, 574), (195, 215, 196), (195, 214, 215), (556, 557, 576), (556, 576, 575), (196, 216, 197), (196, 215, 216), (557, 558, 577), (557, 577, 576), (197, 217, 198), (197, 216, 217), (558, 559, 578), (558, 578, 577), (198, 218, 199), (198, 217, 218), (559, 560, 579), (559, 579, 578), (199, 219, 200), (199, 218, 219), (560, 561, 580), (560, 580, 579), (200, 220, 201), (200, 219, 220), (561, 562, 581), (561, 581, 580), (201, 221, 202), (201, 220, 221), (562, 563, 582), (562, 582, 581), (202, 222, 203), (202, 221, 222), (563, 564, 583), (563, 583, 582), (203, 223, 204), (203, 222, 223), (564, 565, 584), (564, 584, 583), (204, 224, 205), (204, 223, 224), (565, 566, 585), (565, 585, 584), (205, 225, 206), (205, 224, 225), (566, 567, 586), (566, 586, 585), (206, 226, 207), (206, 225, 226), (567, 568, 587), (567, 587, 586), (207, 227, 208), (207, 226, 227), (568, 569, 588), (568, 588, 587), (209, 229, 210), (209, 228, 229), (570, 571, 590), (570, 590, 589), (210, 230, 211), (210, 229, 230), (571, 572, 591), (571, 591, 590), (211, 231, 212), (211, 230, 231), (572, 573, 592), (572, 592, 591), (212, 232, 213), (212, 231, 232), (573, 574, 593), (573, 593, 592), (213, 233, 214), (213, 232, 233), (574, 575, 594), (574, 594, 593), (214, 234, 215), (214, 233, 234), (575, 576, 595), (575, 595, 594), (215, 235, 216), (215, 234, 235), (576, 577, 596), (576, 596, 595), (216, 236, 217), (216, 235, 236), (577, 578, 597), (577, 597, 596), (217, 237, 218), (217, 236, 237), (578, 579, 598), (578, 598, 597), (218, 238, 219), (218, 237, 238), (579, 580, 599), (579, 599, 598), (219, 239, 220), (219, 238, 239), (580, 581, 600), (580, 600, 599), (220, 240, 221), (220, 239, 240), (581, 582, 601), (581, 601, 600), (221, 241, 222), (221, 240, 241), (582, 583, 602), (582, 602, 601), (222, 242, 223), (222, 241, 242), (583, 584, 603), (583, 603, 602), (223, 243, 224), (223, 242, 243), (584, 585, 604), (584, 604, 603), (224, 244, 225), (224, 243, 244), (585, 586, 605), (585, 605, 604), (225, 245, 226), (225, 244, 245), (586, 587, 606), (586, 606, 605), (226, 246, 227), (226, 245, 246), (587, 588, 607), (587, 607, 606), (228, 248, 229), (228, 247, 248), (589, 590, 609), (589, 609, 608), (229, 249, 230), (229, 248, 249), (590, 591, 610), (590, 610, 609), (230, 250, 231), (230, 249, 250), (591, 592, 611), (591, 611, 610), (231, 251, 232), (231, 250, 251), (592, 593, 612), (592, 612, 611), (232, 252, 233), (232, 251, 252), (593, 594, 613), (593, 613, 612), (233, 253, 234), (233, 252, 253), (594, 595, 614), (594, 614, 613), (234, 254, 235), (234, 253, 254), (595, 596, 615), (595, 615, 614), (235, 255, 236), (235, 254, 255), (596, 597, 616), (596, 616, 615), (236, 256, 237), (236, 255, 256), (597, 598, 617), (597, 617, 616), (237, 257, 238), (237, 256, 257), (598, 599, 618), (598, 618, 617), (238, 258, 239), (238, 257, 258), (599, 600, 619), (599, 619, 618), (239, 259, 240), (239, 258, 259), (600, 601, 620), (600, 620, 619), (240, 260, 241), (240, 259, 260), (601, 602, 621), (601, 621, 620), (241, 261, 242), (241, 260, 261), (602, 603, 622), (602, 622, 621), (242, 262, 243), (242, 261, 262), (603, 604, 623), (603, 623, 622), (243, 263, 244), (243, 262, 263), (604, 605, 624), (604, 624, 623), (244, 264, 245), (244, 263, 264), (605, 606, 625), (605, 625, 624), (245, 265, 246), (245, 264, 265), (606, 607, 626), (606, 626, 625), (247, 267, 248), (247, 266, 267), (608, 609, 628), (608, 628, 627), (248, 268, 249), (248, 267, 268), (609, 610, 629), (609, 629, 628), (249, 269, 250), (249, 268, 269), (610, 611, 630), (610, 630, 629), (250, 270, 251), (250, 269, 270), (611, 612, 631), (611, 631, 630), (251, 271, 252), (251, 270, 271), (612, 613, 632), (612, 632, 631), (252, 272, 253), (252, 271, 272), (613, 614, 633), (613, 633, 632), (253, 273, 254), (253, 272, 273), (614, 615, 634), (614, 634, 633), (254, 274, 255), (254, 273, 274), (615, 616, 635), (615, 635, 634), (255, 275, 256), (255, 274, 275), (616, 617, 636), (616, 636, 635), (256, 276, 257), (256, 275, 276), (617, 618, 637), (617, 637, 636), (257, 277, 258), (257, 276, 277), (618, 619, 638), (618, 638, 637), (258, 278, 259), (258, 277, 278), (619, 620, 639), (619, 639, 638), (259, 279, 260), (259, 278, 279), (620, 621, 640), (620, 640, 639), (260, 280, 261), (260, 279, 280), (621, 622, 641), (621, 641, 640), (261, 281, 262), (261, 280, 281), (622, 623, 642), (622, 642, 641), (262, 282, 263), (262, 281, 282), (623, 624, 643), (623, 643, 642), (263, 283, 264), (263, 282, 283), (624, 625, 644), (624, 644, 643), (264, 284, 265), (264, 283, 284), (625, 626, 645), (625, 645, 644), (266, 286, 267), (266, 285, 286), (627, 628, 647), (627, 647, 646), (267, 287, 268), (267, 286, 287), (628, 629, 648), (628, 648, 647), (268, 288, 269), (268, 287, 288), (629, 630, 649), (629, 649, 648), (269, 289, 270), (269, 288, 289), (630, 631, 650), (630, 650, 649), (270, 290, 271), (270, 289, 290), (631, 632, 651), (631, 651, 650), (271, 291, 272), (271, 290, 291), (632, 633, 652), (632, 652, 651), (272, 292, 273), (272, 291, 292), (633, 634, 653), (633, 653, 652), (273, 293, 274), (273, 292, 293), (634, 635, 654), (634, 654, 653), (274, 294, 275), (274, 293, 294), (635, 636, 655), (635, 655, 654), (275, 295, 276), (275, 294, 295), (636, 637, 656), (636, 656, 655), (276, 296, 277), (276, 295, 296), (637, 638, 657), (637, 657, 656), (277, 297, 278), (277, 296, 297), (638, 639, 658), (638, 658, 657), (278, 298, 279), (278, 297, 298), (639, 640, 659), (639, 659, 658), (279, 299, 280), (279, 298, 299), (640, 641, 660), (640, 660, 659), (280, 300, 281), (280, 299, 300), (641, 642, 661), (641, 661, 660), (281, 301, 282), (281, 300, 301), (642, 643, 662), (642, 662, 661), (282, 302, 283), (282, 301, 302), (643, 644, 663), (643, 663, 662), (283, 303, 284), (283, 302, 303), (644, 645, 664), (644, 664, 663), (285, 305, 286), (285, 304, 305), (646, 647, 666), (646, 666, 665), (286, 306, 287), (286, 305, 306), (647, 648, 667), (647, 667, 666), (287, 307, 288), (287, 306, 307), (648, 649, 668), (648, 668, 667), (288, 308, 289), (288, 307, 308), (649, 650, 669), (649, 669, 668), (289, 309, 290), (289, 308, 309), (650, 651, 670), (650, 670, 669), (290, 310, 291), (290, 309, 310), (651, 652, 671), (651, 671, 670), (291, 311, 292), (291, 310, 311), (652, 653, 672), (652, 672, 671), (292, 312, 293), (292, 311, 312), (653, 654, 673), (653, 673, 672), (293, 313, 294), (293, 312, 313), (654, 655, 674), (654, 674, 673), (294, 314, 295), (294, 313, 314), (655, 656, 675), (655, 675, 674), (295, 315, 296), (295, 314, 315), (656, 657, 676), (656, 676, 675), (296, 316, 297), (296, 315, 316), (657, 658, 677), (657, 677, 676), (297, 317, 298), (297, 316, 317), (658, 659, 678), (658, 678, 677), (298, 318, 299), (298, 317, 318), (659, 660, 679), (659, 679, 678), (299, 319, 300), (299, 318, 319), (660, 661, 680), (660, 680, 679), (300, 320, 301), (300, 319, 320), (661, 662, 681), (661, 681, 680), (301, 321, 302), (301, 320, 321), (662, 663, 682), (662, 682, 681), (302, 322, 303), (302, 321, 322), (663, 664, 683), (663, 683, 682), (304, 324, 305), (304, 323, 324), (665, 666, 685), (665, 685, 684), (305, 325, 306), (305, 324, 325), (666, 667, 686), (666, 686, 685), (306, 326, 307), (306, 325, 326), (667, 668, 687), (667, 687, 686), (307, 327, 308), (307, 326, 327), (668, 669, 688), (668, 688, 687), (308, 328, 309), (308, 327, 328), (669, 670, 689), (669, 689, 688), (309, 329, 310), (309, 328, 329), (670, 671, 690), (670, 690, 689), (310, 330, 311), (310, 329, 330), (671, 672, 691), (671, 691, 690), (311, 331, 312), (311, 330, 331), (672, 673, 692), (672, 692, 691), (312, 332, 313), (312, 331, 332), (673, 674, 693), (673, 693, 692), (313, 333, 314), (313, 332, 333), (674, 675, 694), (674, 694, 693), (314, 334, 315), (314, 333, 334), (675, 676, 695), (675, 695, 694), (315, 335, 316), (315, 334, 335), (676, 677, 696), (676, 696, 695), (316, 336, 317), (316, 335, 336), (677, 678, 697), (677, 697, 696), (317, 337, 318), (317, 336, 337), (678, 679, 698), (678, 698, 697), (318, 338, 319), (318, 337, 338), (679, 680, 699), (679, 699, 698), (319, 339, 320), (319, 338, 339), (680, 681, 700), (680, 700, 699), (320, 340, 321), (320, 339, 340), (681, 682, 701), (681, 701, 700), (321, 341, 322), (321, 340, 341), (682, 683, 702), (682, 702, 701), (323, 343, 324), (323, 342, 343), (684, 685, 704), (684, 704, 703), (324, 344, 325), (324, 343, 344), (685, 686, 705), (685, 705, 704), (325, 345, 326), (325, 344, 345), (686, 687, 706), (686, 706, 705), (326, 346, 327), (326, 345, 346), (687, 688, 707), (687, 707, 706), (327, 347, 328), (327, 346, 347), (688, 689, 708), (688, 708, 707), (328, 348, 329), (328, 347, 348), (689, 690, 709), (689, 709, 708), (329, 349, 330), (329, 348, 349), (690, 691, 710), (690, 710, 709), (330, 350, 331), (330, 349, 350), (691, 692, 711), (691, 711, 710), (331, 351, 332), (331, 350, 351), (692, 693, 712), (692, 712, 711), (332, 352, 333), (332, 351, 352), (693, 694, 713), (693, 713, 712), (333, 353, 334), (333, 352, 353), (694, 695, 714), (694, 714, 713), (334, 354, 335), (334, 353, 354), (695, 696, 715), (695, 715, 714), (335, 355, 336), (335, 354, 355), (696, 697, 716), (696, 716, 715), (336, 356, 337), (336, 355, 356), (697, 698, 717), (697, 717, 716), (337, 357, 338), (337, 356, 357), (698, 699, 718), (698, 718, 717), (338, 358, 339), (338, 357, 358), (699, 700, 719), (699, 719, 718), (339, 359, 340), (339, 358, 359), (700, 701, 720), (700, 720, 719), (340, 360, 341), (340, 359, 360), (701, 702, 721), (701, 721, 720), (0, 1, 362), (0, 362, 361), (1, 2, 363), (1, 363, 362), (2, 3, 364), (2, 364, 363), (3, 4, 365), (3, 365, 364), (4, 5, 366), (4, 366, 365), (5, 6, 367), (5, 367, 366), (6, 7, 368), (6, 368, 367), (7, 8, 369), (7, 369, 368), (8, 9, 370), (8, 370, 369), (9, 10, 371), (9, 371, 370), (10, 11, 372), (10, 372, 371), (11, 12, 373), (11, 373, 372), (12, 13, 374), (12, 374, 373), (13, 14, 375), (13, 375, 374), (14, 15, 376), (14, 376, 375), (15, 16, 377), (15, 377, 376), (16, 17, 378), (16, 378, 377), (17, 18, 379), (17, 379, 378), (18, 37, 398), (18, 398, 379), (37, 56, 417), (37, 417, 398), (56, 75, 436), (56, 436, 417), (75, 94, 455), (75, 455, 436), (94, 113, 474), (94, 474, 455), (113, 132, 493), (113, 493, 474), (132, 151, 512), (132, 512, 493), (151, 170, 531), (151, 531, 512), (170, 189, 550), (170, 550, 531), (189, 208, 569), (189, 569, 550), (208, 227, 588), (208, 588, 569), (227, 246, 607), (227, 607, 588), (246, 265, 626), (246, 626, 607), (265, 284, 645), (265, 645, 626), (284, 303, 664), (284, 664, 645), (303, 322, 683), (303, 683, 664), (322, 341, 702), (322, 702, 683), (341, 360, 721), (341, 721, 702), (360, 359, 720), (360, 720, 721), (359, 358, 719), (359, 719, 720), (358, 357, 718), (358, 718, 719), (357, 356, 717), (357, 717, 718), (356, 355, 716), (356, 716, 717), (355, 354, 715), (355, 715, 716), (354, 353, 714), (354, 714, 715), (353, 352, 713), (353, 713, 714), (352, 351, 712), (352, 712, 713), (351, 350, 711), (351, 711, 712), (350, 349, 710), (350, 710, 711), (349, 348, 709), (349, 709, 710), (348, 347, 708), (348, 708, 709), (347, 346, 707), (347, 707, 708), (346, 345, 706), (346, 706, 707), (345, 344, 705), (345, 705, 706), (344, 343, 704), (344, 704, 705), (343, 342, 703), (343, 703, 704), (342, 323, 684), (342, 684, 703), (323, 304, 665), (323, 665, 684), (304, 285, 646), (304, 646, 665), (285, 266, 627), (285, 627, 646), (266, 247, 608), (266, 608, 627), (247, 228, 589), (247, 589, 608), (228, 209, 570), (228, 570, 589), (209, 190, 551), (209, 551, 570), (190, 171, 532), (190, 532, 551), (171, 152, 513), (171, 513, 532), (152, 133, 494), (152, 494, 513), (133, 114, 475), (133, 475, 494), (114, 95, 456), (114, 456, 475), (95, 76, 437), (95, 437, 456), (76, 57, 418), (76, 418, 437), (57, 38, 399), (57, 399, 418), (38, 19, 380), (38, 380, 399), (19, 0, 361), (19, 361, 380)])
me_wholedoublebulgedroofcushionexteriormesh.polygons.foreach_set('material_index', [1, 1, 0, 0, 1, 1, 0, 0, 1, 1, 0, 0, 1, 1, 0, 0, 1, 1, 0, 0, 1, 1, 0, 0, 1, 1, 0, 0, 1, 1, 0, 0, 1, 1, 0, 0, 1, 1, 0, 0, 1, 1, 0, 0, 1, 1, 0, 0, 1, 1, 0, 0, 1, 1, 0, 0, 1, 1, 0, 0, 1, 1, 0, 0, 1, 1, 0, 0, 1, 1, 0, 0, 1, 1, 0, 0, 1, 1, 0, 0, 1, 1, 0, 0, 1, 1, 0, 0, 1, 1, 0, 0, 1, 1, 0, 0, 1, 1, 0, 0, 1, 1, 0, 0, 1, 1, 0, 0, 1, 1, 0, 0, 1, 1, 0, 0, 1, 1, 0, 0, 1, 1, 0, 0, 1, 1, 0, 0, 1, 1, 0, 0, 1, 1, 0, 0, 1, 1, 0, 0, 1, 1, 0, 0, 1, 1, 0, 0, 1, 1, 0, 0, 1, 1, 0, 0, 1, 1, 0, 0, 1, 1, 0, 0, 1, 1, 0, 0, 1, 1, 0, 0, 1, 1, 0, 0, 1, 1, 0, 0, 1, 1, 0, 0, 1, 1, 0, 0, 1, 1, 0, 0, 1, 1, 0, 0, 1, 1, 0, 0, 1, 1, 0, 0, 1, 1, 0, 0, 1, 1, 0, 0, 1, 1, 0, 0, 1, 1, 0, 0, 1, 1, 0, 0, 1, 1, 0, 0, 1, 1, 0, 0, 1, 1, 0, 0, 1, 1, 0, 0, 1, 1, 0, 0, 1, 1, 0, 0, 1, 1, 0, 0, 1, 1, 0, 0, 1, 1, 0, 0, 1, 1, 0, 0, 1, 1, 0, 0, 1, 1, 0, 0, 1, 1, 0, 0, 1, 1, 0, 0, 1, 1, 0, 0, 1, 1, 0, 0, 1, 1, 0, 0, 1, 1, 0, 0, 1, 1, 0, 0, 1, 1, 0, 0, 1, 1, 0, 0, 1, 1, 0, 0, 1, 1, 0, 0, 1, 1, 0, 0, 1, 1, 0, 0, 1, 1, 0, 0, 1, 1, 0, 0, 1, 1, 0, 0, 1, 1, 0, 0, 1, 1, 0, 0, 1, 1, 0, 0, 1, 1, 0, 0, 1, 1, 0, 0, 1, 1, 0, 0, 1, 1, 0, 0, 1, 1, 0, 0, 1, 1, 0, 0, 1, 1, 0, 0, 1, 1, 0, 0, 1, 1, 0, 0, 1, 1, 0, 0, 1, 1, 0, 0, 1, 1, 0, 0, 1, 1, 0, 0, 1, 1, 0, 0, 1, 1, 0, 0, 1, 1, 0, 0, 1, 1, 0, 0, 1, 1, 0, 0, 1, 1, 0, 0, 1, 1, 0, 0, 1, 1, 0, 0, 1, 1, 0, 0, 1, 1, 0, 0, 1, 1, 0, 0, 1, 1, 0, 0, 1, 1, 0, 0, 1, 1, 0, 0, 1, 1, 0, 0, 1, 1, 0, 0, 1, 1, 0, 0, 1, 1, 0, 0, 1, 1, 0, 0, 1, 1, 0, 0, 1, 1, 0, 0, 1, 1, 0, 0, 1, 1, 0, 0, 1, 1, 0, 0, 1, 1, 0, 0, 1, 1, 0, 0, 1, 1, 0, 0, 1, 1, 0, 0, 1, 1, 0, 0, 1, 1, 0, 0, 1, 1, 0, 0, 1, 1, 0, 0, 1, 1, 0, 0, 1, 1, 0, 0, 1, 1, 0, 0, 1, 1, 0, 0, 1, 1, 0, 0, 1, 1, 0, 0, 1, 1, 0, 0, 1, 1, 0, 0, 1, 1, 0, 0, 1, 1, 0, 0, 1, 1, 0, 0, 1, 1, 0, 0, 1, 1, 0, 0, 1, 1, 0, 0, 1, 1, 0, 0, 1, 1, 0, 0, 1, 1, 0, 0, 1, 1, 0, 0, 1, 1, 0, 0, 1, 1, 0, 0, 1, 1, 0, 0, 1, 1, 0, 0, 1, 1, 0, 0, 1, 1, 0, 0, 1, 1, 0, 0, 1, 1, 0, 0, 1, 1, 0, 0, 1, 1, 0, 0, 1, 1, 0, 0, 1, 1, 0, 0, 1, 1, 0, 0, 1, 1, 0, 0, 1, 1, 0, 0, 1, 1, 0, 0, 1, 1, 0, 0, 1, 1, 0, 0, 1, 1, 0, 0, 1, 1, 0, 0, 1, 1, 0, 0, 1, 1, 0, 0, 1, 1, 0, 0, 1, 1, 0, 0, 1, 1, 0, 0, 1, 1, 0, 0, 1, 1, 0, 0, 1, 1, 0, 0, 1, 1, 0, 0, 1, 1, 0, 0, 1, 1, 0, 0, 1, 1, 0, 0, 1, 1, 0, 0, 1, 1, 0, 0, 1, 1, 0, 0, 1, 1, 0, 0, 1, 1, 0, 0, 1, 1, 0, 0, 1, 1, 0, 0, 1, 1, 0, 0, 1, 1, 0, 0, 1, 1, 0, 0, 1, 1, 0, 0, 1, 1, 0, 0, 1, 1, 0, 0, 1, 1, 0, 0, 1, 1, 0, 0, 1, 1, 0, 0, 1, 1, 0, 0, 1, 1, 0, 0, 1, 1, 0, 0, 1, 1, 0, 0, 1, 1, 0, 0, 1, 1, 0, 0, 1, 1, 0, 0, 1, 1, 0, 0, 1, 1, 0, 0, 1, 1, 0, 0, 1, 1, 0, 0, 1, 1, 0, 0, 1, 1, 0, 0, 1, 1, 0, 0, 1, 1, 0, 0, 1, 1, 0, 0, 1, 1, 0, 0, 1, 1, 0, 0, 1, 1, 0, 0, 1, 1, 0, 0, 1, 1, 0, 0, 1, 1, 0, 0, 1, 1, 0, 0, 1, 1, 0, 0, 1, 1, 0, 0, 1, 1, 0, 0, 1, 1, 0, 0, 1, 1, 0, 0, 1, 1, 0, 0, 1, 1, 0, 0, 1, 1, 0, 0, 1, 1, 0, 0, 1, 1, 0, 0, 1, 1, 0, 0, 1, 1, 0, 0, 1, 1, 0, 0, 1, 1, 0, 0, 1, 1, 0, 0, 1, 1, 0, 0, 1, 1, 0, 0, 1, 1, 0, 0, 1, 1, 0, 0, 1, 1, 0, 0, 1, 1, 0, 0, 1, 1, 0, 0, 1, 1, 0, 0, 1, 1, 0, 0, 1, 1, 0, 0, 1, 1, 0, 0, 1, 1, 0, 0, 1, 1, 0, 0, 1, 1, 0, 0, 1, 1, 0, 0, 1, 1, 0, 0, 1, 1, 0, 0, 1, 1, 0, 0, 1, 1, 0, 0, 1, 1, 0, 0, 1, 1, 0, 0, 1, 1, 0, 0, 1, 1, 0, 0, 1, 1, 0, 0, 1, 1, 0, 0, 1, 1, 0, 0, 1, 1, 0, 0, 1, 1, 0, 0, 1, 1, 0, 0, 1, 1, 0, 0, 1, 1, 0, 0, 1, 1, 0, 0, 1, 1, 0, 0, 1, 1, 0, 0, 1, 1, 0, 0, 1, 1, 0, 0, 1, 1, 0, 0, 1, 1, 0, 0, 1, 1, 0, 0, 1, 1, 0, 0, 1, 1, 0, 0, 1, 1, 0, 0, 1, 1, 0, 0, 1, 1, 0, 0, 1, 1, 0, 0, 1, 1, 0, 0, 1, 1, 0, 0, 1, 1, 0, 0, 1, 1, 0, 0, 1, 1, 0, 0, 1, 1, 0, 0, 1, 1, 0, 0, 1, 1, 0, 0, 1, 1, 0, 0, 1, 1, 0, 0, 1, 1, 0, 0, 1, 1, 0, 0, 1, 1, 0, 0, 1, 1, 0, 0, 1, 1, 0, 0, 1, 1, 0, 0, 1, 1, 0, 0, 1, 1, 0, 0, 1, 1, 0, 0, 1, 1, 0, 0, 1, 1, 0, 0, 1, 1, 0, 0, 1, 1, 0, 0, 1, 1, 0, 0, 1, 1, 0, 0, 1, 1, 0, 0, 1, 1, 0, 0, 1, 1, 0, 0, 1, 1, 0, 0, 1, 1, 0, 0, 1, 1, 0, 0, 1, 1, 0, 0, 1, 1, 0, 0, 1, 1, 0, 0, 1, 1, 0, 0, 1, 1, 0, 0, 1, 1, 0, 0, 1, 1, 0, 0, 1, 1, 0, 0, 1, 1, 0, 0, 1, 1, 0, 0, 1, 1, 0, 0, 1, 1, 0, 0, 1, 1, 1, 1, 1, 1, 1, 1, 1, 1, 1, 1, 1, 1, 1, 1, 1, 1, 1, 1, 1, 1, 1, 1, 1, 1, 1, 1, 1, 1, 1, 1, 1, 1, 1, 1, 1, 1, 1, 1, 1, 1, 1, 1, 1, 1, 1, 1, 1, 1, 1, 1, 1, 1, 1, 1, 1, 1, 1, 1, 1, 1, 1, 1, 1, 1, 1, 1, 1, 1, 1, 1, 1, 1, 1, 1, 1, 1, 1, 1, 1, 1, 1, 1, 1, 1, 1, 1, 1, 1, 1, 1, 1, 1, 1, 1, 1, 1, 1, 1, 1, 1, 1, 1, 1, 1, 1, 1, 1, 1, 1, 1, 1, 1, 1, 1, 1, 1, 1, 1, 1, 1, 1, 1, 1, 1, 1, 1, 1, 1, 1, 1, 1, 1, 1, 1, 1, 1, 1, 1, 1, 1, 1, 1])
me_wholedoublebulgedroofcushionexteriormesh.materials.append(mat_cushionwholeupperpaleblue)
me_wholedoublebulgedroofcushionexteriormesh.materials.append(mat_cushionwholelowerwarmivory)
me_wholedoublebulgedroofcushionexteriormesh.materials.append(mat_wholeperimeterframedeepteal)
me_wholedoublebulgedroofcushionexteriormesh.materials.append(mat_wholeintegralfootcolumns)
me_wholedoublebulgedroofcushionexteriormesh.update()
me_wholeopencentreperimeterroofframemesh = bpy.data.meshes.new('WholeOpenCentrePerimeterRoofFrameMesh')
me_wholeopencentreperimeterroofframemesh.from_pydata([(-2.12, -2.12, 2.9), (2.12, -2.12, 2.9), (2.12, 2.12, 2.9), (-2.12, 2.12, 2.9), (-1.78, -1.78, 2.9), (1.78, -1.78, 2.9), (1.78, 1.78, 2.9), (-1.78, 1.78, 2.9), (-2.12, -2.12, 3.12), (2.12, -2.12, 3.12), (2.12, 2.12, 3.12), (-2.12, 2.12, 3.12), (-1.78, -1.78, 3.12), (1.78, -1.78, 3.12), (1.78, 1.78, 3.12), (-1.78, 1.78, 3.12)], [], [(0, 5, 1), (0, 4, 5), (8, 13, 12), (8, 9, 13), (0, 9, 8), (0, 1, 9), (4, 13, 5), (4, 12, 13), (1, 6, 2), (1, 5, 6), (9, 14, 13), (9, 10, 14), (1, 10, 9), (1, 2, 10), (5, 14, 6), (5, 13, 14), (2, 7, 3), (2, 6, 7), (10, 15, 14), (10, 11, 15), (2, 11, 10), (2, 3, 11), (6, 15, 7), (6, 14, 15), (3, 4, 0), (3, 7, 4), (11, 12, 15), (11, 8, 12), (3, 8, 11), (3, 0, 8), (7, 12, 4), (7, 15, 12)])
me_wholeopencentreperimeterroofframemesh.polygons.foreach_set('material_index', [2, 2, 2, 2, 2, 2, 2, 2, 2, 2, 2, 2, 2, 2, 2, 2, 2, 2, 2, 2, 2, 2, 2, 2, 2, 2, 2, 2, 2, 2, 2, 2])
me_wholeopencentreperimeterroofframemesh.materials.append(mat_cushionwholeupperpaleblue)
me_wholeopencentreperimeterroofframemesh.materials.append(mat_cushionwholelowerwarmivory)
me_wholeopencentreperimeterroofframemesh.materials.append(mat_wholeperimeterframedeepteal)
me_wholeopencentreperimeterroofframemesh.materials.append(mat_wholeintegralfootcolumns)
me_wholeopencentreperimeterroofframemesh.update()
me_wholefootandstraightcolumn__1__1mesh = bpy.data.meshes.new('WholeFootAndStraightColumn_-1_-1Mesh')
me_wholefootandstraightcolumn__1__1mesh.from_pydata([(-2.18, -2.18, 0.0), (-1.72, -2.18, 0.0), (-1.72, -1.72, 0.0), (-2.18, -1.72, 0.0), (-2.06, -2.06, 0.18), (-1.84, -2.06, 0.18), (-1.84, -1.84, 0.18), (-2.06, -1.84, 0.18), (-2.06, -2.06, 2.9), (-1.84, -2.06, 2.9), (-1.84, -1.84, 2.9), (-2.06, -1.84, 2.9)], [], [(0, 2, 1), (0, 3, 2), (8, 9, 10), (8, 10, 11), (0, 1, 5), (0, 5, 4), (1, 2, 6), (1, 6, 5), (2, 3, 7), (2, 7, 6), (3, 0, 4), (3, 4, 7), (4, 5, 9), (4, 9, 8), (5, 6, 10), (5, 10, 9), (6, 7, 11), (6, 11, 10), (7, 4, 8), (7, 8, 11)])
me_wholefootandstraightcolumn__1__1mesh.polygons.foreach_set('material_index', [3, 3, 3, 3, 3, 3, 3, 3, 3, 3, 3, 3, 3, 3, 3, 3, 3, 3, 3, 3])
me_wholefootandstraightcolumn__1__1mesh.materials.append(mat_cushionwholeupperpaleblue)
me_wholefootandstraightcolumn__1__1mesh.materials.append(mat_cushionwholelowerwarmivory)
me_wholefootandstraightcolumn__1__1mesh.materials.append(mat_wholeperimeterframedeepteal)
me_wholefootandstraightcolumn__1__1mesh.materials.append(mat_wholeintegralfootcolumns)
me_wholefootandstraightcolumn__1__1mesh.update()
me_wholefootandstraightcolumn__1_1mesh = bpy.data.meshes.new('WholeFootAndStraightColumn_-1_1Mesh')
me_wholefootandstraightcolumn__1_1mesh.from_pydata([(-2.18, 1.72, 0.0), (-1.72, 1.72, 0.0), (-1.72, 2.18, 0.0), (-2.18, 2.18, 0.0), (-2.06, 1.84, 0.18), (-1.84, 1.84, 0.18), (-1.84, 2.06, 0.18), (-2.06, 2.06, 0.18), (-2.06, 1.84, 2.9), (-1.84, 1.84, 2.9), (-1.84, 2.06, 2.9), (-2.06, 2.06, 2.9)], [], [(0, 2, 1), (0, 3, 2), (8, 9, 10), (8, 10, 11), (0, 1, 5), (0, 5, 4), (1, 2, 6), (1, 6, 5), (2, 3, 7), (2, 7, 6), (3, 0, 4), (3, 4, 7), (4, 5, 9), (4, 9, 8), (5, 6, 10), (5, 10, 9), (6, 7, 11), (6, 11, 10), (7, 4, 8), (7, 8, 11)])
me_wholefootandstraightcolumn__1_1mesh.polygons.foreach_set('material_index', [3, 3, 3, 3, 3, 3, 3, 3, 3, 3, 3, 3, 3, 3, 3, 3, 3, 3, 3, 3])
me_wholefootandstraightcolumn__1_1mesh.materials.append(mat_cushionwholeupperpaleblue)
me_wholefootandstraightcolumn__1_1mesh.materials.append(mat_cushionwholelowerwarmivory)
me_wholefootandstraightcolumn__1_1mesh.materials.append(mat_wholeperimeterframedeepteal)
me_wholefootandstraightcolumn__1_1mesh.materials.append(mat_wholeintegralfootcolumns)
me_wholefootandstraightcolumn__1_1mesh.update()
me_wholefootandstraightcolumn_1__1mesh = bpy.data.meshes.new('WholeFootAndStraightColumn_1_-1Mesh')
me_wholefootandstraightcolumn_1__1mesh.from_pydata([(1.72, -2.18, 0.0), (2.18, -2.18, 0.0), (2.18, -1.72, 0.0), (1.72, -1.72, 0.0), (1.84, -2.06, 0.18), (2.06, -2.06, 0.18), (2.06, -1.84, 0.18), (1.84, -1.84, 0.18), (1.84, -2.06, 2.9), (2.06, -2.06, 2.9), (2.06, -1.84, 2.9), (1.84, -1.84, 2.9)], [], [(0, 2, 1), (0, 3, 2), (8, 9, 10), (8, 10, 11), (0, 1, 5), (0, 5, 4), (1, 2, 6), (1, 6, 5), (2, 3, 7), (2, 7, 6), (3, 0, 4), (3, 4, 7), (4, 5, 9), (4, 9, 8), (5, 6, 10), (5, 10, 9), (6, 7, 11), (6, 11, 10), (7, 4, 8), (7, 8, 11)])
me_wholefootandstraightcolumn_1__1mesh.polygons.foreach_set('material_index', [3, 3, 3, 3, 3, 3, 3, 3, 3, 3, 3, 3, 3, 3, 3, 3, 3, 3, 3, 3])
me_wholefootandstraightcolumn_1__1mesh.materials.append(mat_cushionwholeupperpaleblue)
me_wholefootandstraightcolumn_1__1mesh.materials.append(mat_cushionwholelowerwarmivory)
me_wholefootandstraightcolumn_1__1mesh.materials.append(mat_wholeperimeterframedeepteal)
me_wholefootandstraightcolumn_1__1mesh.materials.append(mat_wholeintegralfootcolumns)
me_wholefootandstraightcolumn_1__1mesh.update()
me_wholefootandstraightcolumn_1_1mesh = bpy.data.meshes.new('WholeFootAndStraightColumn_1_1Mesh')
me_wholefootandstraightcolumn_1_1mesh.from_pydata([(1.72, 1.72, 0.0), (2.18, 1.72, 0.0), (2.18, 2.18, 0.0), (1.72, 2.18, 0.0), (1.84, 1.84, 0.18), (2.06, 1.84, 0.18), (2.06, 2.06, 0.18), (1.84, 2.06, 0.18), (1.84, 1.84, 2.9), (2.06, 1.84, 2.9), (2.06, 2.06, 2.9), (1.84, 2.06, 2.9)], [], [(0, 2, 1), (0, 3, 2), (8, 9, 10), (8, 10, 11), (0, 1, 5), (0, 5, 4), (1, 2, 6), (1, 6, 5), (2, 3, 7), (2, 7, 6), (3, 0, 4), (3, 4, 7), (4, 5, 9), (4, 9, 8), (5, 6, 10), (5, 10, 9), (6, 7, 11), (6, 11, 10), (7, 4, 8), (7, 8, 11)])
me_wholefootandstraightcolumn_1_1mesh.polygons.foreach_set('material_index', [3, 3, 3, 3, 3, 3, 3, 3, 3, 3, 3, 3, 3, 3, 3, 3, 3, 3, 3, 3])
me_wholefootandstraightcolumn_1_1mesh.materials.append(mat_cushionwholeupperpaleblue)
me_wholefootandstraightcolumn_1_1mesh.materials.append(mat_cushionwholelowerwarmivory)
me_wholefootandstraightcolumn_1_1mesh.materials.append(mat_wholeperimeterframedeepteal)
me_wholefootandstraightcolumn_1_1mesh.materials.append(mat_wholeintegralfootcolumns)
me_wholefootandstraightcolumn_1_1mesh.update()

# ---- objects
ob_wholedoublebulgedroofcushionexterior = bpy.data.objects.new('WholeDoubleBulgedRoofCushionExterior', me_wholedoublebulgedroofcushionexteriormesh)
ob_wholeopencentreperimeterroofframe = bpy.data.objects.new('WholeOpenCentrePerimeterRoofFrame', me_wholeopencentreperimeterroofframemesh)
ob_wholefootandstraightcolumn__1__1 = bpy.data.objects.new('WholeFootAndStraightColumn_-1_-1', me_wholefootandstraightcolumn__1__1mesh)
ob_wholefootandstraightcolumn__1_1 = bpy.data.objects.new('WholeFootAndStraightColumn_-1_1', me_wholefootandstraightcolumn__1_1mesh)
ob_wholefootandstraightcolumn_1__1 = bpy.data.objects.new('WholeFootAndStraightColumn_1_-1', me_wholefootandstraightcolumn_1__1mesh)
ob_wholefootandstraightcolumn_1_1 = bpy.data.objects.new('WholeFootAndStraightColumn_1_1', me_wholefootandstraightcolumn_1_1mesh)

# ---- transforms, parenting, visibility, modifiers, constraints
ob_wholedoublebulgedroofcushionexterior.location = (0.0, 0.0, 0.0)
ob_wholeopencentreperimeterroofframe.location = (0.0, 0.0, 0.0)
ob_wholefootandstraightcolumn__1__1.location = (0.0, 0.0, 0.0)
ob_wholefootandstraightcolumn__1_1.location = (0.0, 0.0, 0.0)
ob_wholefootandstraightcolumn_1__1.location = (0.0, 0.0, 0.0)
ob_wholefootandstraightcolumn_1_1.location = (0.0, 0.0, 0.0)

# ---- collection membership
scene.collection.objects.link(ob_wholedoublebulgedroofcushionexterior)
scene.collection.objects.link(ob_wholeopencentreperimeterroofframe)
scene.collection.objects.link(ob_wholefootandstraightcolumn__1__1)
scene.collection.objects.link(ob_wholefootandstraightcolumn__1_1)
scene.collection.objects.link(ob_wholefootandstraightcolumn_1__1)
scene.collection.objects.link(ob_wholefootandstraightcolumn_1_1)

# ---- scene / render settings (as saved in the file)
scene.frame_start = 1; scene.frame_end = 250; scene.frame_set(1)
scene.render.engine = 'CYCLES'
scene.render.resolution_x = 640
scene.render.resolution_y = 640
scene.render.use_compositing = False
scene.cycles.use_denoising = False
scene.cycles.samples = 128
scene.cycles.use_adaptive_sampling = False
bpy.context.view_layer.update()

# ---- added for rendering (the .blend has no active camera and no usable light): camera, sun
cam_auto = bpy.data.cameras.new('AutoCamera')
cam_auto.lens = 50.0
cam_auto.sensor_width = 36.0
cam_auto.clip_end = 1000.0
ob_auto_camera = bpy.data.objects.new('AutoCamera', cam_auto)
scene.collection.objects.link(ob_auto_camera)
ob_auto_camera.location = (6.79014, -8.14817, 7.42211)
ob_auto_camera.rotation_euler = (1.09748, -7.21219e-08, 0.694738)
scene.camera = ob_auto_camera
light_auto_sun = bpy.data.lights.new('AutoSun', 'SUN')
light_auto_sun.energy = 3.0
light_auto_sun.angle = 0.0523599
ob_auto_sun = bpy.data.objects.new('AutoSun', light_auto_sun)
scene.collection.objects.link(ob_auto_sun)
ob_auto_sun.rotation_euler = (0.872665, 0.174533, 0.523599)
bpy.context.view_layer.update()
